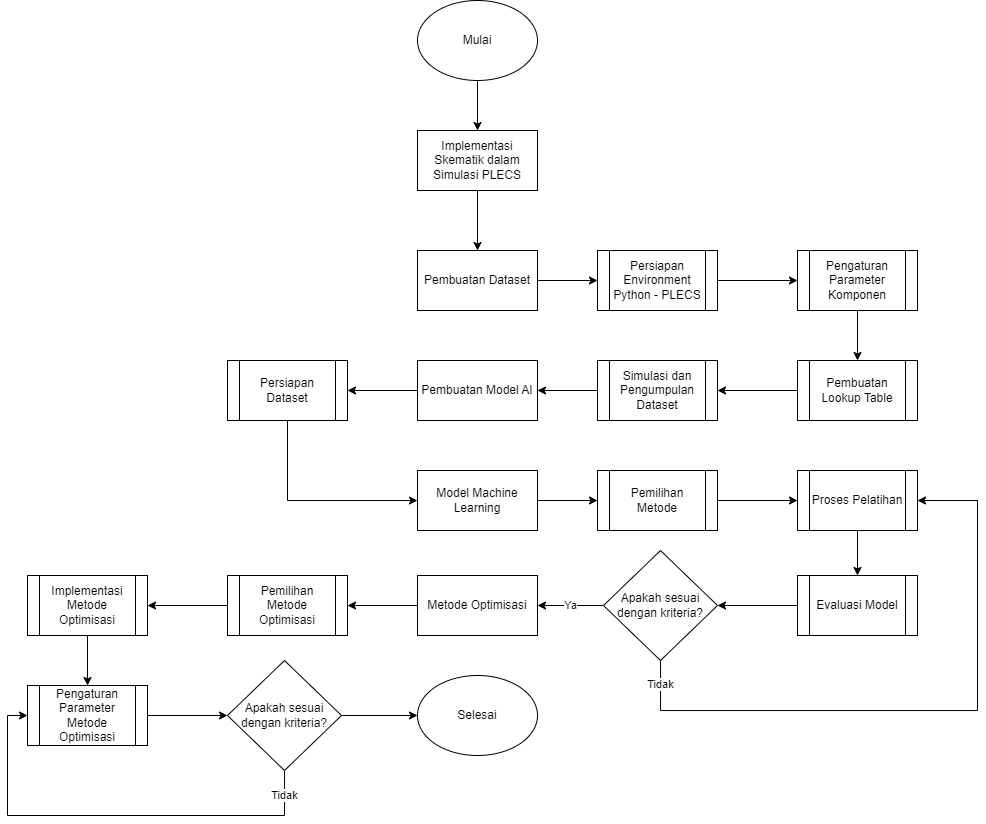

The diagram above was exported from draw.io. Its source (the exported page's mxGraphModel, read from the mxfile embedded in the PNG):
<mxGraphModel dx="1330" dy="299" grid="1" gridSize="10" guides="1" tooltips="1" connect="1" arrows="1" fold="1" page="1" pageScale="1" pageWidth="827" pageHeight="1169" math="0" shadow="0">
  <root>
    <mxCell id="WIyWlLk6GJQsqaUBKTNV-0" />
    <mxCell id="WIyWlLk6GJQsqaUBKTNV-1" parent="WIyWlLk6GJQsqaUBKTNV-0" />
    <mxCell id="oAn6KCiZCj3FK0LQZUrI-11" value="" style="edgeStyle=orthogonalEdgeStyle;rounded=0;orthogonalLoop=1;jettySize=auto;html=1;" edge="1" parent="WIyWlLk6GJQsqaUBKTNV-1" source="oAn6KCiZCj3FK0LQZUrI-0" target="oAn6KCiZCj3FK0LQZUrI-10">
      <mxGeometry relative="1" as="geometry" />
    </mxCell>
    <mxCell id="oAn6KCiZCj3FK0LQZUrI-0" value="Mulai" style="ellipse;whiteSpace=wrap;html=1;" vertex="1" parent="WIyWlLk6GJQsqaUBKTNV-1">
      <mxGeometry x="170" y="180" width="120" height="80" as="geometry" />
    </mxCell>
    <mxCell id="oAn6KCiZCj3FK0LQZUrI-6" value="" style="edgeStyle=orthogonalEdgeStyle;rounded=0;orthogonalLoop=1;jettySize=auto;html=1;" edge="1" parent="WIyWlLk6GJQsqaUBKTNV-1" source="oAn6KCiZCj3FK0LQZUrI-3" target="oAn6KCiZCj3FK0LQZUrI-5">
      <mxGeometry relative="1" as="geometry" />
    </mxCell>
    <mxCell id="oAn6KCiZCj3FK0LQZUrI-3" value="Pembuatan Dataset" style="whiteSpace=wrap;html=1;" vertex="1" parent="WIyWlLk6GJQsqaUBKTNV-1">
      <mxGeometry x="170" y="430" width="120" height="60" as="geometry" />
    </mxCell>
    <mxCell id="oAn6KCiZCj3FK0LQZUrI-8" value="" style="edgeStyle=orthogonalEdgeStyle;rounded=0;orthogonalLoop=1;jettySize=auto;html=1;" edge="1" parent="WIyWlLk6GJQsqaUBKTNV-1" source="oAn6KCiZCj3FK0LQZUrI-5" target="oAn6KCiZCj3FK0LQZUrI-7">
      <mxGeometry relative="1" as="geometry" />
    </mxCell>
    <mxCell id="oAn6KCiZCj3FK0LQZUrI-5" value="Persiapan Environment Python - PLECS" style="shape=process;whiteSpace=wrap;html=1;backgroundOutline=1;" vertex="1" parent="WIyWlLk6GJQsqaUBKTNV-1">
      <mxGeometry x="350" y="430" width="120" height="60" as="geometry" />
    </mxCell>
    <mxCell id="oAn6KCiZCj3FK0LQZUrI-14" value="" style="edgeStyle=orthogonalEdgeStyle;rounded=0;orthogonalLoop=1;jettySize=auto;html=1;" edge="1" parent="WIyWlLk6GJQsqaUBKTNV-1" source="oAn6KCiZCj3FK0LQZUrI-7" target="oAn6KCiZCj3FK0LQZUrI-13">
      <mxGeometry relative="1" as="geometry" />
    </mxCell>
    <mxCell id="oAn6KCiZCj3FK0LQZUrI-7" value="Pengaturan Parameter Komponen" style="shape=process;whiteSpace=wrap;html=1;backgroundOutline=1;" vertex="1" parent="WIyWlLk6GJQsqaUBKTNV-1">
      <mxGeometry x="550" y="430" width="120" height="60" as="geometry" />
    </mxCell>
    <mxCell id="oAn6KCiZCj3FK0LQZUrI-12" value="" style="edgeStyle=orthogonalEdgeStyle;rounded=0;orthogonalLoop=1;jettySize=auto;html=1;" edge="1" parent="WIyWlLk6GJQsqaUBKTNV-1" source="oAn6KCiZCj3FK0LQZUrI-10" target="oAn6KCiZCj3FK0LQZUrI-3">
      <mxGeometry relative="1" as="geometry" />
    </mxCell>
    <mxCell id="oAn6KCiZCj3FK0LQZUrI-10" value="Implementasi Skematik dalam Simulasi PLECS" style="rounded=0;whiteSpace=wrap;html=1;" vertex="1" parent="WIyWlLk6GJQsqaUBKTNV-1">
      <mxGeometry x="170" y="310" width="120" height="60" as="geometry" />
    </mxCell>
    <mxCell id="oAn6KCiZCj3FK0LQZUrI-17" value="" style="edgeStyle=orthogonalEdgeStyle;rounded=0;orthogonalLoop=1;jettySize=auto;html=1;" edge="1" parent="WIyWlLk6GJQsqaUBKTNV-1" source="oAn6KCiZCj3FK0LQZUrI-13" target="oAn6KCiZCj3FK0LQZUrI-16">
      <mxGeometry relative="1" as="geometry" />
    </mxCell>
    <mxCell id="oAn6KCiZCj3FK0LQZUrI-13" value="Pembuatan Lookup Table" style="shape=process;whiteSpace=wrap;html=1;backgroundOutline=1;" vertex="1" parent="WIyWlLk6GJQsqaUBKTNV-1">
      <mxGeometry x="550" y="540" width="120" height="60" as="geometry" />
    </mxCell>
    <mxCell id="oAn6KCiZCj3FK0LQZUrI-19" value="" style="edgeStyle=orthogonalEdgeStyle;rounded=0;orthogonalLoop=1;jettySize=auto;html=1;" edge="1" parent="WIyWlLk6GJQsqaUBKTNV-1" source="oAn6KCiZCj3FK0LQZUrI-16" target="oAn6KCiZCj3FK0LQZUrI-18">
      <mxGeometry relative="1" as="geometry" />
    </mxCell>
    <mxCell id="oAn6KCiZCj3FK0LQZUrI-16" value="Simulasi dan Pengumpulan Dataset" style="shape=process;whiteSpace=wrap;html=1;backgroundOutline=1;" vertex="1" parent="WIyWlLk6GJQsqaUBKTNV-1">
      <mxGeometry x="350" y="540" width="120" height="60" as="geometry" />
    </mxCell>
    <mxCell id="oAn6KCiZCj3FK0LQZUrI-21" value="" style="edgeStyle=orthogonalEdgeStyle;rounded=0;orthogonalLoop=1;jettySize=auto;html=1;" edge="1" parent="WIyWlLk6GJQsqaUBKTNV-1" source="oAn6KCiZCj3FK0LQZUrI-18" target="oAn6KCiZCj3FK0LQZUrI-20">
      <mxGeometry relative="1" as="geometry" />
    </mxCell>
    <mxCell id="oAn6KCiZCj3FK0LQZUrI-18" value="Pembuatan Model AI" style="whiteSpace=wrap;html=1;" vertex="1" parent="WIyWlLk6GJQsqaUBKTNV-1">
      <mxGeometry x="170" y="540" width="120" height="60" as="geometry" />
    </mxCell>
    <mxCell id="oAn6KCiZCj3FK0LQZUrI-23" value="" style="edgeStyle=orthogonalEdgeStyle;rounded=0;orthogonalLoop=1;jettySize=auto;html=1;" edge="1" parent="WIyWlLk6GJQsqaUBKTNV-1" source="oAn6KCiZCj3FK0LQZUrI-20" target="oAn6KCiZCj3FK0LQZUrI-22">
      <mxGeometry relative="1" as="geometry">
        <Array as="points">
          <mxPoint x="40" y="680" />
        </Array>
      </mxGeometry>
    </mxCell>
    <mxCell id="oAn6KCiZCj3FK0LQZUrI-20" value="Persiapan Dataset" style="shape=process;whiteSpace=wrap;html=1;backgroundOutline=1;" vertex="1" parent="WIyWlLk6GJQsqaUBKTNV-1">
      <mxGeometry x="-20" y="540" width="120" height="60" as="geometry" />
    </mxCell>
    <mxCell id="oAn6KCiZCj3FK0LQZUrI-25" value="" style="edgeStyle=orthogonalEdgeStyle;rounded=0;orthogonalLoop=1;jettySize=auto;html=1;" edge="1" parent="WIyWlLk6GJQsqaUBKTNV-1" source="oAn6KCiZCj3FK0LQZUrI-22" target="oAn6KCiZCj3FK0LQZUrI-24">
      <mxGeometry relative="1" as="geometry" />
    </mxCell>
    <mxCell id="oAn6KCiZCj3FK0LQZUrI-22" value="Model Machine Learning" style="whiteSpace=wrap;html=1;" vertex="1" parent="WIyWlLk6GJQsqaUBKTNV-1">
      <mxGeometry x="170" y="650" width="120" height="60" as="geometry" />
    </mxCell>
    <mxCell id="oAn6KCiZCj3FK0LQZUrI-27" value="" style="edgeStyle=orthogonalEdgeStyle;rounded=0;orthogonalLoop=1;jettySize=auto;html=1;" edge="1" parent="WIyWlLk6GJQsqaUBKTNV-1" source="oAn6KCiZCj3FK0LQZUrI-24" target="oAn6KCiZCj3FK0LQZUrI-26">
      <mxGeometry relative="1" as="geometry" />
    </mxCell>
    <mxCell id="oAn6KCiZCj3FK0LQZUrI-24" value="Pemilihan Metode" style="shape=process;whiteSpace=wrap;html=1;backgroundOutline=1;" vertex="1" parent="WIyWlLk6GJQsqaUBKTNV-1">
      <mxGeometry x="350" y="650" width="120" height="60" as="geometry" />
    </mxCell>
    <mxCell id="oAn6KCiZCj3FK0LQZUrI-29" value="" style="edgeStyle=orthogonalEdgeStyle;rounded=0;orthogonalLoop=1;jettySize=auto;html=1;" edge="1" parent="WIyWlLk6GJQsqaUBKTNV-1" source="oAn6KCiZCj3FK0LQZUrI-26" target="oAn6KCiZCj3FK0LQZUrI-28">
      <mxGeometry relative="1" as="geometry" />
    </mxCell>
    <mxCell id="oAn6KCiZCj3FK0LQZUrI-26" value="Proses Pelatihan" style="shape=process;whiteSpace=wrap;html=1;backgroundOutline=1;" vertex="1" parent="WIyWlLk6GJQsqaUBKTNV-1">
      <mxGeometry x="550" y="650" width="120" height="60" as="geometry" />
    </mxCell>
    <mxCell id="oAn6KCiZCj3FK0LQZUrI-31" value="" style="edgeStyle=orthogonalEdgeStyle;rounded=0;orthogonalLoop=1;jettySize=auto;html=1;" edge="1" parent="WIyWlLk6GJQsqaUBKTNV-1" source="oAn6KCiZCj3FK0LQZUrI-28" target="oAn6KCiZCj3FK0LQZUrI-30">
      <mxGeometry relative="1" as="geometry" />
    </mxCell>
    <mxCell id="oAn6KCiZCj3FK0LQZUrI-28" value="Evaluasi Model" style="shape=process;whiteSpace=wrap;html=1;backgroundOutline=1;" vertex="1" parent="WIyWlLk6GJQsqaUBKTNV-1">
      <mxGeometry x="550" y="755" width="120" height="60" as="geometry" />
    </mxCell>
    <mxCell id="oAn6KCiZCj3FK0LQZUrI-32" value="Tidak" style="edgeStyle=orthogonalEdgeStyle;rounded=0;orthogonalLoop=1;jettySize=auto;html=1;entryX=1;entryY=0.5;entryDx=0;entryDy=0;" edge="1" parent="WIyWlLk6GJQsqaUBKTNV-1" source="oAn6KCiZCj3FK0LQZUrI-30" target="oAn6KCiZCj3FK0LQZUrI-26">
      <mxGeometry x="-0.9244" relative="1" as="geometry">
        <Array as="points">
          <mxPoint x="413" y="890" />
          <mxPoint x="730" y="890" />
          <mxPoint x="730" y="680" />
        </Array>
        <mxPoint as="offset" />
      </mxGeometry>
    </mxCell>
    <mxCell id="oAn6KCiZCj3FK0LQZUrI-34" value="Ya" style="edgeStyle=orthogonalEdgeStyle;rounded=0;orthogonalLoop=1;jettySize=auto;html=1;" edge="1" parent="WIyWlLk6GJQsqaUBKTNV-1" source="oAn6KCiZCj3FK0LQZUrI-30" target="oAn6KCiZCj3FK0LQZUrI-33">
      <mxGeometry relative="1" as="geometry" />
    </mxCell>
    <mxCell id="oAn6KCiZCj3FK0LQZUrI-30" value="Apakah sesuai dengan kriteria?" style="rhombus;whiteSpace=wrap;html=1;" vertex="1" parent="WIyWlLk6GJQsqaUBKTNV-1">
      <mxGeometry x="356" y="730" width="114" height="110" as="geometry" />
    </mxCell>
    <mxCell id="oAn6KCiZCj3FK0LQZUrI-36" value="" style="edgeStyle=orthogonalEdgeStyle;rounded=0;orthogonalLoop=1;jettySize=auto;html=1;" edge="1" parent="WIyWlLk6GJQsqaUBKTNV-1" source="oAn6KCiZCj3FK0LQZUrI-33" target="oAn6KCiZCj3FK0LQZUrI-35">
      <mxGeometry relative="1" as="geometry" />
    </mxCell>
    <mxCell id="oAn6KCiZCj3FK0LQZUrI-33" value="Metode Optimisasi" style="whiteSpace=wrap;html=1;" vertex="1" parent="WIyWlLk6GJQsqaUBKTNV-1">
      <mxGeometry x="170" y="755" width="120" height="60" as="geometry" />
    </mxCell>
    <mxCell id="oAn6KCiZCj3FK0LQZUrI-38" value="" style="edgeStyle=orthogonalEdgeStyle;rounded=0;orthogonalLoop=1;jettySize=auto;html=1;" edge="1" parent="WIyWlLk6GJQsqaUBKTNV-1" source="oAn6KCiZCj3FK0LQZUrI-35" target="oAn6KCiZCj3FK0LQZUrI-37">
      <mxGeometry relative="1" as="geometry" />
    </mxCell>
    <mxCell id="oAn6KCiZCj3FK0LQZUrI-35" value="Pemilihan Metode Optimisasi" style="shape=process;whiteSpace=wrap;html=1;backgroundOutline=1;" vertex="1" parent="WIyWlLk6GJQsqaUBKTNV-1">
      <mxGeometry x="-20" y="755" width="120" height="60" as="geometry" />
    </mxCell>
    <mxCell id="oAn6KCiZCj3FK0LQZUrI-40" value="" style="edgeStyle=orthogonalEdgeStyle;rounded=0;orthogonalLoop=1;jettySize=auto;html=1;" edge="1" parent="WIyWlLk6GJQsqaUBKTNV-1" source="oAn6KCiZCj3FK0LQZUrI-37" target="oAn6KCiZCj3FK0LQZUrI-39">
      <mxGeometry relative="1" as="geometry" />
    </mxCell>
    <mxCell id="oAn6KCiZCj3FK0LQZUrI-37" value="Implementasi Metode Optimisasi" style="shape=process;whiteSpace=wrap;html=1;backgroundOutline=1;" vertex="1" parent="WIyWlLk6GJQsqaUBKTNV-1">
      <mxGeometry x="-220" y="755" width="120" height="60" as="geometry" />
    </mxCell>
    <mxCell id="oAn6KCiZCj3FK0LQZUrI-42" value="" style="edgeStyle=orthogonalEdgeStyle;rounded=0;orthogonalLoop=1;jettySize=auto;html=1;" edge="1" parent="WIyWlLk6GJQsqaUBKTNV-1" source="oAn6KCiZCj3FK0LQZUrI-39" target="oAn6KCiZCj3FK0LQZUrI-41">
      <mxGeometry relative="1" as="geometry" />
    </mxCell>
    <mxCell id="oAn6KCiZCj3FK0LQZUrI-39" value="Pengaturan Parameter Metode Optimisasi" style="shape=process;whiteSpace=wrap;html=1;backgroundOutline=1;" vertex="1" parent="WIyWlLk6GJQsqaUBKTNV-1">
      <mxGeometry x="-220" y="865" width="120" height="60" as="geometry" />
    </mxCell>
    <mxCell id="oAn6KCiZCj3FK0LQZUrI-43" value="Tidak" style="edgeStyle=orthogonalEdgeStyle;rounded=0;orthogonalLoop=1;jettySize=auto;html=1;entryX=0;entryY=0.5;entryDx=0;entryDy=0;" edge="1" parent="WIyWlLk6GJQsqaUBKTNV-1" source="oAn6KCiZCj3FK0LQZUrI-41" target="oAn6KCiZCj3FK0LQZUrI-39">
      <mxGeometry x="-0.8869" relative="1" as="geometry">
        <Array as="points">
          <mxPoint x="37" y="995" />
          <mxPoint x="-240" y="995" />
          <mxPoint x="-240" y="895" />
        </Array>
        <mxPoint as="offset" />
      </mxGeometry>
    </mxCell>
    <mxCell id="oAn6KCiZCj3FK0LQZUrI-47" value="" style="edgeStyle=orthogonalEdgeStyle;rounded=0;orthogonalLoop=1;jettySize=auto;html=1;" edge="1" parent="WIyWlLk6GJQsqaUBKTNV-1" source="oAn6KCiZCj3FK0LQZUrI-41" target="oAn6KCiZCj3FK0LQZUrI-46">
      <mxGeometry relative="1" as="geometry" />
    </mxCell>
    <mxCell id="oAn6KCiZCj3FK0LQZUrI-41" value="Apakah sesuai dengan kriteria?" style="rhombus;whiteSpace=wrap;html=1;" vertex="1" parent="WIyWlLk6GJQsqaUBKTNV-1">
      <mxGeometry x="-20" y="840" width="114" height="110" as="geometry" />
    </mxCell>
    <mxCell id="oAn6KCiZCj3FK0LQZUrI-46" value="Selesai" style="ellipse;whiteSpace=wrap;html=1;" vertex="1" parent="WIyWlLk6GJQsqaUBKTNV-1">
      <mxGeometry x="170" y="855" width="120" height="80" as="geometry" />
    </mxCell>
  </root>
</mxGraphModel>